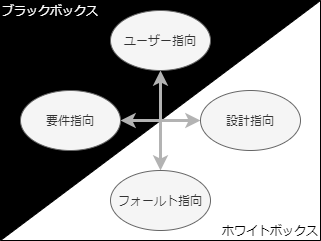

The diagram above was exported from draw.io. Its source (the exported page's mxGraphModel, read from the mxfile embedded in the PNG):
<mxGraphModel dx="761" dy="546" grid="1" gridSize="10" guides="1" tooltips="1" connect="1" arrows="1" fold="1" page="1" pageScale="1" pageWidth="827" pageHeight="1169" math="0" shadow="0">
  <root>
    <mxCell id="0" />
    <mxCell id="1" parent="0" />
    <mxCell id="1NKPOD04Z3-VkayHcsZJ-1" value="" style="rounded=0;whiteSpace=wrap;html=1;fillColor=#000000;" vertex="1" parent="1">
      <mxGeometry x="200" y="120" width="320" height="240" as="geometry" />
    </mxCell>
    <mxCell id="1NKPOD04Z3-VkayHcsZJ-2" value="" style="verticalLabelPosition=bottom;verticalAlign=top;html=1;shape=mxgraph.basic.orthogonal_triangle;rotation=-90;" vertex="1" parent="1">
      <mxGeometry x="240" y="80" width="240" height="320" as="geometry" />
    </mxCell>
    <mxCell id="1NKPOD04Z3-VkayHcsZJ-7" style="edgeStyle=orthogonalEdgeStyle;rounded=0;orthogonalLoop=1;jettySize=auto;html=1;strokeColor=#B3B3B3;strokeWidth=3;startArrow=classic;startFill=1;" edge="1" parent="1" source="1NKPOD04Z3-VkayHcsZJ-3" target="1NKPOD04Z3-VkayHcsZJ-4">
      <mxGeometry relative="1" as="geometry" />
    </mxCell>
    <mxCell id="1NKPOD04Z3-VkayHcsZJ-3" value="要件指向" style="ellipse;whiteSpace=wrap;html=1;strokeColor=#666666;fillColor=#f5f5f5;fontColor=#333333;" vertex="1" parent="1">
      <mxGeometry x="220" y="210" width="100" height="60" as="geometry" />
    </mxCell>
    <mxCell id="1NKPOD04Z3-VkayHcsZJ-4" value="設計指向" style="ellipse;whiteSpace=wrap;html=1;strokeColor=#666666;fillColor=#f5f5f5;fontColor=#333333;" vertex="1" parent="1">
      <mxGeometry x="400" y="210" width="100" height="60" as="geometry" />
    </mxCell>
    <mxCell id="1NKPOD04Z3-VkayHcsZJ-8" style="edgeStyle=orthogonalEdgeStyle;rounded=0;orthogonalLoop=1;jettySize=auto;html=1;entryX=0.5;entryY=0;entryDx=0;entryDy=0;startArrow=classic;startFill=1;strokeColor=#B3B3B3;strokeWidth=3;" edge="1" parent="1" source="1NKPOD04Z3-VkayHcsZJ-5" target="1NKPOD04Z3-VkayHcsZJ-6">
      <mxGeometry relative="1" as="geometry" />
    </mxCell>
    <mxCell id="1NKPOD04Z3-VkayHcsZJ-5" value="ユーザー指向" style="ellipse;whiteSpace=wrap;html=1;strokeColor=#666666;fillColor=#f5f5f5;fontColor=#333333;" vertex="1" parent="1">
      <mxGeometry x="310" y="130" width="100" height="60" as="geometry" />
    </mxCell>
    <mxCell id="1NKPOD04Z3-VkayHcsZJ-6" value="フォールト指向" style="ellipse;whiteSpace=wrap;html=1;strokeColor=#666666;fillColor=#f5f5f5;fontColor=#333333;" vertex="1" parent="1">
      <mxGeometry x="310" y="290" width="100" height="60" as="geometry" />
    </mxCell>
    <mxCell id="1NKPOD04Z3-VkayHcsZJ-9" value="ホワイトボックス" style="text;html=1;strokeColor=none;fillColor=none;align=center;verticalAlign=middle;whiteSpace=wrap;rounded=0;" vertex="1" parent="1">
      <mxGeometry x="420" y="340" width="100" height="20" as="geometry" />
    </mxCell>
    <mxCell id="1NKPOD04Z3-VkayHcsZJ-10" value="ブラックボックス" style="text;html=1;align=center;verticalAlign=middle;whiteSpace=wrap;rounded=0;fontColor=#FFFFFF;" vertex="1" parent="1">
      <mxGeometry x="200" y="120" width="100" height="20" as="geometry" />
    </mxCell>
  </root>
</mxGraphModel>